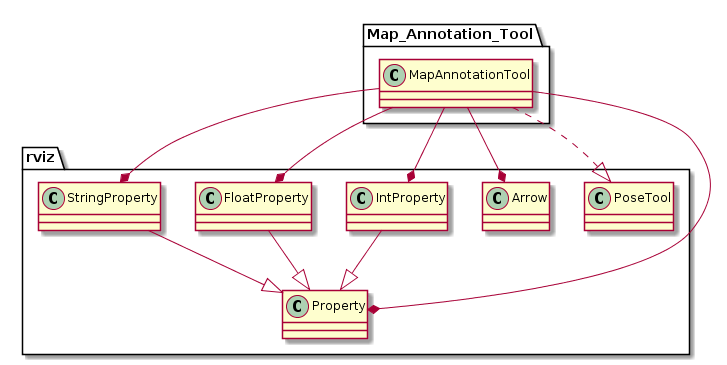

The diagram above was rendered by PlantUML. Its source (embedded in the PNG):
@startuml MapAnnotationTool
skinparam classAttributeIconSize 0

namespace rviz {
    class PoseTool
    class Arrow
    IntProperty --|> Property
    FloatProperty --|> Property
    StringProperty --|> Property
}

namespace Map_Annotation_Tool {
	class MapAnnotationTool
}

Map_Annotation_Tool.MapAnnotationTool ..|> rviz.PoseTool
Map_Annotation_Tool.MapAnnotationTool --* rviz.Arrow
Map_Annotation_Tool.MapAnnotationTool --* rviz.IntProperty
Map_Annotation_Tool.MapAnnotationTool --* rviz.FloatProperty
Map_Annotation_Tool.MapAnnotationTool --* rviz.StringProperty
Map_Annotation_Tool.MapAnnotationTool --* rviz.Property


@enduml